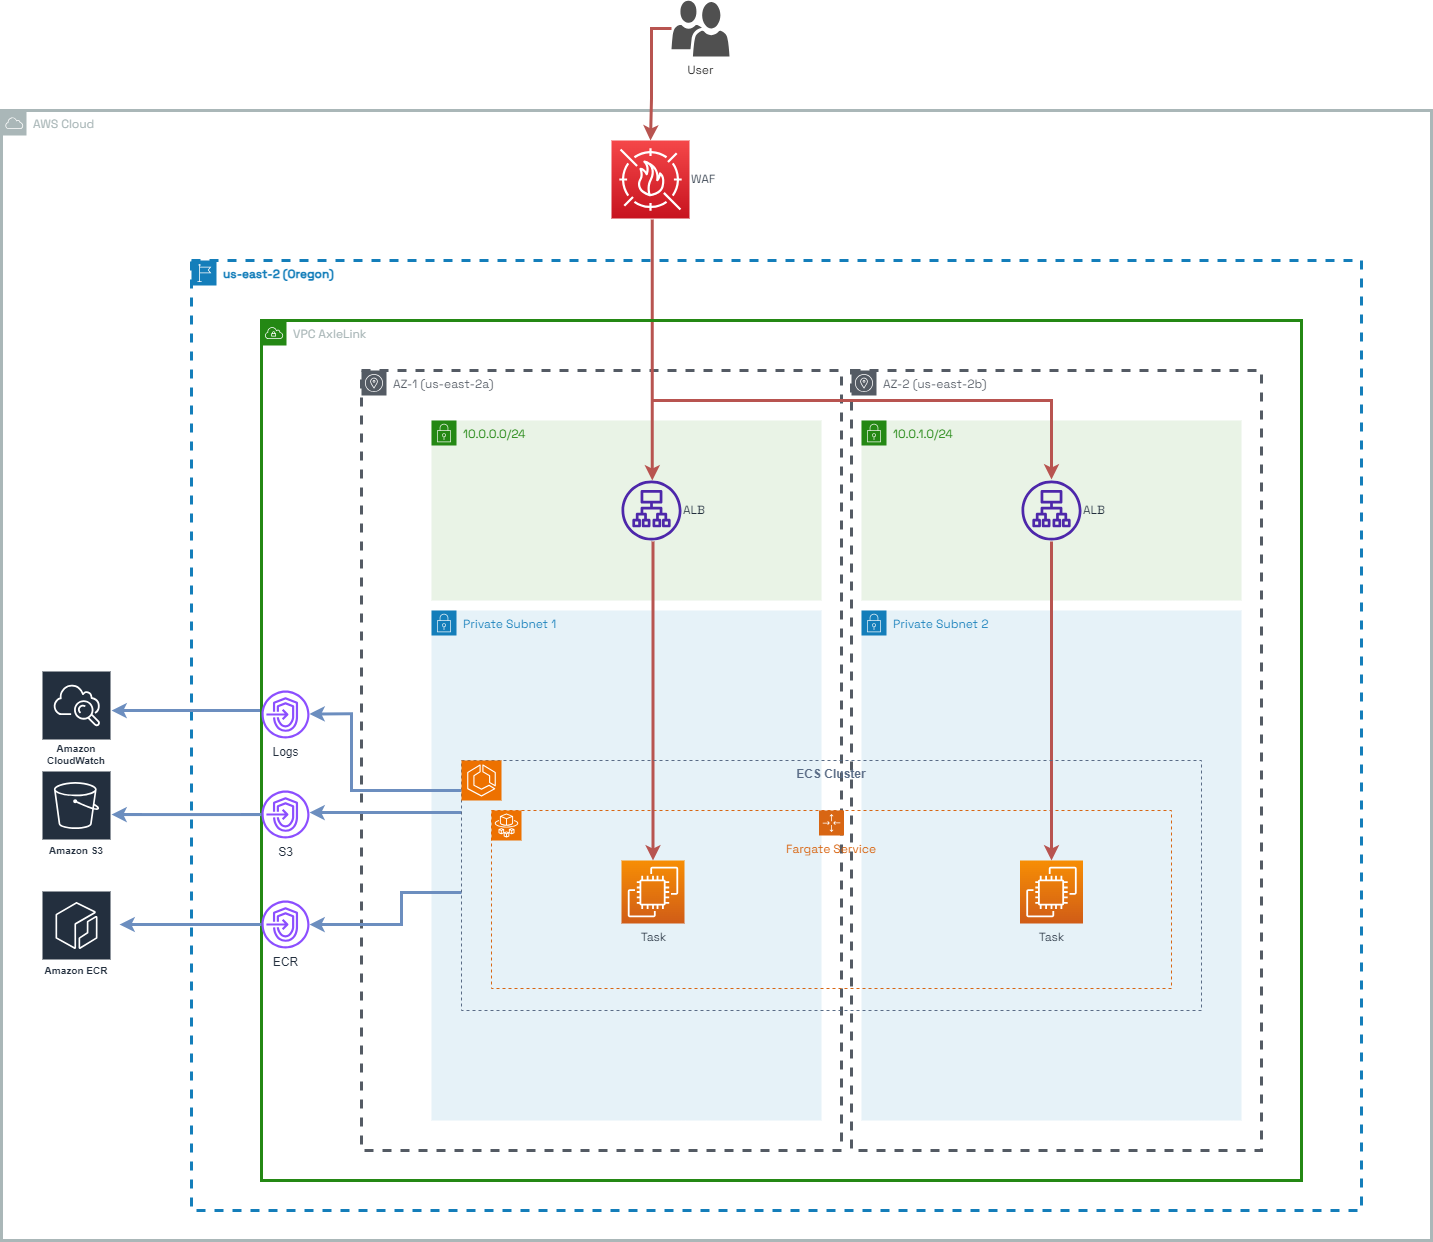

The diagram above was exported from draw.io. Its source (the exported page's mxGraphModel, read from the mxfile embedded in the PNG):
<mxGraphModel dx="2440" dy="2517" grid="1" gridSize="10" guides="1" tooltips="1" connect="1" arrows="1" fold="1" page="1" pageScale="1" pageWidth="827" pageHeight="1169" math="0" shadow="0">
  <root>
    <mxCell id="0" />
    <mxCell id="1" parent="0" />
    <mxCell id="2" value="AWS Cloud" style="sketch=0;outlineConnect=0;gradientColor=none;html=1;whiteSpace=wrap;fontSize=12;fontStyle=0;shape=mxgraph.aws4.group;grIcon=mxgraph.aws4.group_aws_cloud;strokeColor=#AAB7B8;fillColor=none;verticalAlign=top;align=left;spacingLeft=30;fontColor=#AAB7B8;dashed=0;strokeWidth=3;fontFamily=Space Grotesk;fontSource=https%3A%2F%2Ffonts.googleapis.com%2Fcss%3Ffamily%3DSpace%2BGrotesk;" parent="1" vertex="1">
      <mxGeometry x="310" y="-260" width="1430" height="1130" as="geometry" />
    </mxCell>
    <mxCell id="4" value="&lt;b&gt;us-east-2 (Oregon)&lt;/b&gt;" style="points=[[0,0],[0.25,0],[0.5,0],[0.75,0],[1,0],[1,0.25],[1,0.5],[1,0.75],[1,1],[0.75,1],[0.5,1],[0.25,1],[0,1],[0,0.75],[0,0.5],[0,0.25]];outlineConnect=0;gradientColor=none;html=1;whiteSpace=wrap;fontSize=12;fontStyle=0;container=1;pointerEvents=0;collapsible=0;recursiveResize=0;shape=mxgraph.aws4.group;grIcon=mxgraph.aws4.group_region;strokeColor=#147EBA;fillColor=none;verticalAlign=top;align=left;spacingLeft=30;fontColor=#147EBA;dashed=1;strokeWidth=3;fontFamily=Space Grotesk;fontSource=https%3A%2F%2Ffonts.googleapis.com%2Fcss%3Ffamily%3DSpace%2BGrotesk;" parent="1" vertex="1">
      <mxGeometry x="500" y="-110" width="1170" height="950" as="geometry" />
    </mxCell>
    <mxCell id="5" value="AZ-2 (us-east-2b)" style="sketch=0;outlineConnect=0;gradientColor=none;html=1;whiteSpace=wrap;fontSize=12;fontStyle=0;shape=mxgraph.aws4.group;grIcon=mxgraph.aws4.group_availability_zone;strokeColor=#545B64;fillColor=none;verticalAlign=top;align=left;spacingLeft=30;fontColor=#545B64;dashed=1;fontFamily=Space Grotesk;fontSource=https%3A%2F%2Ffonts.googleapis.com%2Fcss%3Ffamily%3DSpace%2BGrotesk;strokeWidth=3;" parent="4" vertex="1">
      <mxGeometry x="660" y="110" width="410" height="780" as="geometry" />
    </mxCell>
    <mxCell id="6" value="Private Subnet 2" style="points=[[0,0],[0.25,0],[0.5,0],[0.75,0],[1,0],[1,0.25],[1,0.5],[1,0.75],[1,1],[0.75,1],[0.5,1],[0.25,1],[0,1],[0,0.75],[0,0.5],[0,0.25]];outlineConnect=0;gradientColor=none;html=1;whiteSpace=wrap;fontSize=12;fontStyle=0;container=1;pointerEvents=0;collapsible=0;recursiveResize=0;shape=mxgraph.aws4.group;grIcon=mxgraph.aws4.group_security_group;grStroke=0;strokeColor=#147EBA;fillColor=#E6F2F8;verticalAlign=top;align=left;spacingLeft=30;fontColor=#147EBA;dashed=0;fontFamily=Space Grotesk;fontSource=https%3A%2F%2Ffonts.googleapis.com%2Fcss%3Ffamily%3DSpace%2BGrotesk;backgroundOutline=0;" parent="4" vertex="1">
      <mxGeometry x="670" y="350" width="380" height="510" as="geometry" />
    </mxCell>
    <mxCell id="7" value="AZ-1 (us-east-2a)&amp;nbsp;" style="sketch=0;outlineConnect=0;gradientColor=none;html=1;whiteSpace=wrap;fontSize=12;fontStyle=0;shape=mxgraph.aws4.group;grIcon=mxgraph.aws4.group_availability_zone;strokeColor=#545B64;fillColor=none;verticalAlign=top;align=left;spacingLeft=30;fontColor=#545B64;dashed=1;fontFamily=Space Grotesk;fontSource=https%3A%2F%2Ffonts.googleapis.com%2Fcss%3Ffamily%3DSpace%2BGrotesk;strokeWidth=3;" parent="4" vertex="1">
      <mxGeometry x="170" y="110" width="480" height="780" as="geometry" />
    </mxCell>
    <mxCell id="8" value="Private Subnet 1" style="points=[[0,0],[0.25,0],[0.5,0],[0.75,0],[1,0],[1,0.25],[1,0.5],[1,0.75],[1,1],[0.75,1],[0.5,1],[0.25,1],[0,1],[0,0.75],[0,0.5],[0,0.25]];outlineConnect=0;gradientColor=none;html=1;whiteSpace=wrap;fontSize=12;fontStyle=0;container=1;pointerEvents=0;collapsible=0;recursiveResize=0;shape=mxgraph.aws4.group;grIcon=mxgraph.aws4.group_security_group;grStroke=0;strokeColor=#147EBA;fillColor=#E6F2F8;verticalAlign=top;align=left;spacingLeft=30;fontColor=#147EBA;dashed=0;fontFamily=Space Grotesk;fontSource=https%3A%2F%2Ffonts.googleapis.com%2Fcss%3Ffamily%3DSpace%2BGrotesk;backgroundOutline=0;" parent="4" vertex="1">
      <mxGeometry x="240" y="350" width="390" height="510" as="geometry" />
    </mxCell>
    <mxCell id="11" value="10.0.0.0/24" style="points=[[0,0],[0.25,0],[0.5,0],[0.75,0],[1,0],[1,0.25],[1,0.5],[1,0.75],[1,1],[0.75,1],[0.5,1],[0.25,1],[0,1],[0,0.75],[0,0.5],[0,0.25]];outlineConnect=0;gradientColor=none;html=1;whiteSpace=wrap;fontSize=12;fontStyle=0;container=1;pointerEvents=0;collapsible=0;recursiveResize=0;shape=mxgraph.aws4.group;grIcon=mxgraph.aws4.group_security_group;grStroke=0;strokeColor=#248814;fillColor=#E9F3E6;verticalAlign=top;align=left;spacingLeft=30;fontColor=#248814;dashed=0;fontFamily=Space Grotesk;fontSource=https%3A%2F%2Ffonts.googleapis.com%2Fcss%3Ffamily%3DSpace%2BGrotesk;" parent="4" vertex="1">
      <mxGeometry x="240" y="160" width="390" height="180" as="geometry" />
    </mxCell>
    <mxCell id="12" value="Fargate Service" style="points=[[0,0],[0.25,0],[0.5,0],[0.75,0],[1,0],[1,0.25],[1,0.5],[1,0.75],[1,1],[0.75,1],[0.5,1],[0.25,1],[0,1],[0,0.75],[0,0.5],[0,0.25]];outlineConnect=0;gradientColor=none;html=1;whiteSpace=wrap;fontSize=12;fontStyle=0;container=1;pointerEvents=0;collapsible=0;recursiveResize=0;shape=mxgraph.aws4.groupCenter;grIcon=mxgraph.aws4.group_auto_scaling_group;grStroke=1;strokeColor=#D86613;fillColor=none;verticalAlign=top;align=center;fontColor=#D86613;dashed=1;spacingTop=25;fontFamily=Space Grotesk;fontSource=https%3A%2F%2Ffonts.googleapis.com%2Fcss%3Ffamily%3DSpace%2BGrotesk;" parent="4" vertex="1">
      <mxGeometry x="300" y="550" width="680" height="178" as="geometry" />
    </mxCell>
    <mxCell id="13" style="edgeStyle=orthogonalEdgeStyle;rounded=0;orthogonalLoop=1;jettySize=auto;html=1;strokeWidth=3;fillColor=#f8cecc;strokeColor=#b85450;fontFamily=Space Grotesk;fontSource=https%3A%2F%2Ffonts.googleapis.com%2Fcss%3Ffamily%3DSpace%2BGrotesk;entryX=0.5;entryY=0;entryDx=0;entryDy=0;entryPerimeter=0;" parent="4" source="15" target="19" edge="1">
      <mxGeometry relative="1" as="geometry">
        <Array as="points">
          <mxPoint x="462" y="510" />
        </Array>
      </mxGeometry>
    </mxCell>
    <mxCell id="15" value="ALB" style="sketch=0;outlineConnect=0;fontColor=#232F3E;gradientColor=none;fillColor=#4D27AA;strokeColor=default;dashed=0;verticalLabelPosition=middle;verticalAlign=middle;align=left;html=1;fontSize=12;fontStyle=0;aspect=fixed;pointerEvents=1;shape=mxgraph.aws4.application_load_balancer;fillStyle=auto;shadow=0;perimeterSpacing=1;fontFamily=Space Grotesk;fontSource=https%3A%2F%2Ffonts.googleapis.com%2Fcss%3Ffamily%3DSpace%2BGrotesk;labelPosition=right;" parent="4" vertex="1">
      <mxGeometry x="430" y="220" width="60" height="60" as="geometry" />
    </mxCell>
    <mxCell id="19" value="Task" style="sketch=0;points=[[0,0,0],[0.25,0,0],[0.5,0,0],[0.75,0,0],[1,0,0],[0,1,0],[0.25,1,0],[0.5,1,0],[0.75,1,0],[1,1,0],[0,0.25,0],[0,0.5,0],[0,0.75,0],[1,0.25,0],[1,0.5,0],[1,0.75,0]];outlineConnect=0;fontColor=#232F3E;gradientColor=#F78E04;gradientDirection=north;fillColor=#D05C17;strokeColor=#ffffff;dashed=0;verticalLabelPosition=bottom;verticalAlign=top;align=center;html=1;fontSize=12;fontStyle=0;aspect=fixed;shape=mxgraph.aws4.resourceIcon;resIcon=mxgraph.aws4.ec2;fontFamily=Space Grotesk;fontSource=https%3A%2F%2Ffonts.googleapis.com%2Fcss%3Ffamily%3DSpace%2BGrotesk;" parent="4" vertex="1">
      <mxGeometry x="430" y="600" width="63" height="63" as="geometry" />
    </mxCell>
    <mxCell id="20" value="Task" style="sketch=0;points=[[0,0,0],[0.25,0,0],[0.5,0,0],[0.75,0,0],[1,0,0],[0,1,0],[0.25,1,0],[0.5,1,0],[0.75,1,0],[1,1,0],[0,0.25,0],[0,0.5,0],[0,0.75,0],[1,0.25,0],[1,0.5,0],[1,0.75,0]];outlineConnect=0;fontColor=#232F3E;gradientColor=#F78E04;gradientDirection=north;fillColor=#D05C17;strokeColor=#ffffff;dashed=0;verticalLabelPosition=bottom;verticalAlign=top;align=center;html=1;fontSize=12;fontStyle=0;aspect=fixed;shape=mxgraph.aws4.resourceIcon;resIcon=mxgraph.aws4.ec2;fontFamily=Space Grotesk;fontSource=https%3A%2F%2Ffonts.googleapis.com%2Fcss%3Ffamily%3DSpace%2BGrotesk;" parent="4" vertex="1">
      <mxGeometry x="828.5" y="600" width="63" height="63" as="geometry" />
    </mxCell>
    <mxCell id="29" value="10.0.1.0/24" style="points=[[0,0],[0.25,0],[0.5,0],[0.75,0],[1,0],[1,0.25],[1,0.5],[1,0.75],[1,1],[0.75,1],[0.5,1],[0.25,1],[0,1],[0,0.75],[0,0.5],[0,0.25]];outlineConnect=0;gradientColor=none;html=1;whiteSpace=wrap;fontSize=12;fontStyle=0;container=1;pointerEvents=0;collapsible=0;recursiveResize=0;shape=mxgraph.aws4.group;grIcon=mxgraph.aws4.group_security_group;grStroke=0;strokeColor=#248814;fillColor=#E9F3E6;verticalAlign=top;align=left;spacingLeft=30;fontColor=#248814;dashed=0;fontFamily=Space Grotesk;fontSource=https%3A%2F%2Ffonts.googleapis.com%2Fcss%3Ffamily%3DSpace%2BGrotesk;" parent="4" vertex="1">
      <mxGeometry x="670" y="160" width="380" height="180" as="geometry" />
    </mxCell>
    <mxCell id="32" value="ALB" style="sketch=0;outlineConnect=0;fontColor=#232F3E;gradientColor=none;fillColor=#4D27AA;strokeColor=default;dashed=0;verticalLabelPosition=middle;verticalAlign=middle;align=left;html=1;fontSize=12;fontStyle=0;aspect=fixed;pointerEvents=1;shape=mxgraph.aws4.application_load_balancer;fillStyle=auto;shadow=0;perimeterSpacing=1;fontFamily=Space Grotesk;fontSource=https%3A%2F%2Ffonts.googleapis.com%2Fcss%3Ffamily%3DSpace%2BGrotesk;labelPosition=right;" parent="4" vertex="1">
      <mxGeometry x="830" y="220" width="60" height="60" as="geometry" />
    </mxCell>
    <mxCell id="33" style="edgeStyle=orthogonalEdgeStyle;rounded=0;orthogonalLoop=1;jettySize=auto;html=1;strokeColor=#B85450;strokeWidth=3;" parent="4" target="32" edge="1">
      <mxGeometry relative="1" as="geometry">
        <mxPoint x="460" y="140" as="sourcePoint" />
        <mxPoint x="490" y="219" as="targetPoint" />
        <Array as="points">
          <mxPoint x="480" y="140" />
          <mxPoint x="910" y="140" />
        </Array>
      </mxGeometry>
    </mxCell>
    <mxCell id="39" style="edgeStyle=orthogonalEdgeStyle;rounded=0;orthogonalLoop=1;jettySize=auto;html=1;fontFamily=Space Grotesk;strokeColor=#b85450;strokeWidth=3;fillColor=#f8cecc;fontSource=https%3A%2F%2Ffonts.googleapis.com%2Fcss%3Ffamily%3DSpace%2BGrotesk;" parent="4" source="32" target="20" edge="1">
      <mxGeometry relative="1" as="geometry" />
    </mxCell>
    <mxCell id="23" style="edgeStyle=orthogonalEdgeStyle;rounded=0;orthogonalLoop=1;jettySize=auto;html=1;strokeColor=#B85450;strokeWidth=3;" parent="4" edge="1">
      <mxGeometry relative="1" as="geometry">
        <mxPoint x="460.78999999999996" y="-41" as="sourcePoint" />
        <mxPoint x="460.78999999999996" y="220.00068180268636" as="targetPoint" />
        <Array as="points">
          <mxPoint x="460.78999999999996" y="11" />
          <mxPoint x="460.78999999999996" y="11" />
        </Array>
      </mxGeometry>
    </mxCell>
    <mxCell id="H8jesgywD6PJIdjSXFyS-116" value="" style="edgeStyle=orthogonalEdgeStyle;rounded=0;orthogonalLoop=1;jettySize=auto;html=1;strokeColor=#6C8EBF;strokeWidth=3;" edge="1" parent="4">
      <mxGeometry relative="1" as="geometry">
        <Array as="points">
          <mxPoint x="-60" y="450" />
          <mxPoint x="-60" y="450" />
        </Array>
        <mxPoint x="70" y="450" as="sourcePoint" />
        <mxPoint x="-80" y="450" as="targetPoint" />
      </mxGeometry>
    </mxCell>
    <mxCell id="H8jesgywD6PJIdjSXFyS-117" value="" style="sketch=0;points=[[0,0,0],[0.25,0,0],[0.5,0,0],[0.75,0,0],[1,0,0],[0,1,0],[0.25,1,0],[0.5,1,0],[0.75,1,0],[1,1,0],[0,0.25,0],[0,0.5,0],[0,0.75,0],[1,0.25,0],[1,0.5,0],[1,0.75,0]];outlineConnect=0;fontColor=#232F3E;fillColor=#ED7100;strokeColor=#ffffff;dashed=0;verticalLabelPosition=bottom;verticalAlign=top;align=center;html=1;fontSize=12;fontStyle=0;aspect=fixed;shape=mxgraph.aws4.resourceIcon;resIcon=mxgraph.aws4.fargate;" vertex="1" parent="4">
      <mxGeometry x="300" y="550" width="30" height="30" as="geometry" />
    </mxCell>
    <mxCell id="48" value="VPC AxleLink" style="points=[[0,0],[0.25,0],[0.5,0],[0.75,0],[1,0],[1,0.25],[1,0.5],[1,0.75],[1,1],[0.75,1],[0.5,1],[0.25,1],[0,1],[0,0.75],[0,0.5],[0,0.25]];outlineConnect=0;gradientColor=none;html=1;whiteSpace=wrap;fontSize=12;fontStyle=0;container=0;pointerEvents=0;collapsible=0;recursiveResize=0;shape=mxgraph.aws4.group;grIcon=mxgraph.aws4.group_vpc;strokeColor=#248814;fillColor=none;verticalAlign=top;align=left;spacingLeft=30;fontColor=#AAB7B8;dashed=0;fontFamily=Space Grotesk;fontSource=https%3A%2F%2Ffonts.googleapis.com%2Fcss%3Ffamily%3DSpace%2BGrotesk;strokeWidth=3;" parent="1" vertex="1">
      <mxGeometry x="570" y="-50" width="1040" height="860" as="geometry" />
    </mxCell>
    <mxCell id="50" value="WAF" style="sketch=0;points=[[0,0,0],[0.25,0,0],[0.5,0,0],[0.75,0,0],[1,0,0],[0,1,0],[0.25,1,0],[0.5,1,0],[0.75,1,0],[1,1,0],[0,0.25,0],[0,0.5,0],[0,0.75,0],[1,0.25,0],[1,0.5,0],[1,0.75,0]];outlineConnect=0;fontColor=#232F3E;gradientColor=#F54749;gradientDirection=north;fillColor=#C7131F;strokeColor=#ffffff;dashed=0;verticalLabelPosition=middle;verticalAlign=middle;align=left;html=1;fontSize=12;fontStyle=0;aspect=fixed;shape=mxgraph.aws4.resourceIcon;resIcon=mxgraph.aws4.waf;fontFamily=Space Grotesk;fontSource=https%3A%2F%2Ffonts.googleapis.com%2Fcss%3Ffamily%3DSpace%2BGrotesk;labelPosition=right;" parent="1" vertex="1">
      <mxGeometry x="920" y="-230" width="78" height="78" as="geometry" />
    </mxCell>
    <mxCell id="51" style="edgeStyle=orthogonalEdgeStyle;rounded=0;orthogonalLoop=1;jettySize=auto;html=1;entryX=0.5;entryY=0;entryDx=0;entryDy=0;entryPerimeter=0;fontFamily=Space Grotesk;fontSource=https%3A%2F%2Ffonts.googleapis.com%2Fcss%3Ffamily%3DSpace%2BGrotesk;strokeWidth=3;fillColor=#f8cecc;strokeColor=#b85450;" parent="1" source="53" target="50" edge="1">
      <mxGeometry relative="1" as="geometry">
        <Array as="points">
          <mxPoint x="960" y="-342" />
          <mxPoint x="960" y="-272" />
        </Array>
      </mxGeometry>
    </mxCell>
    <mxCell id="53" value="User" style="sketch=0;pointerEvents=1;shadow=0;dashed=0;html=1;strokeColor=none;labelPosition=center;verticalLabelPosition=bottom;verticalAlign=top;align=center;fillColor=#505050;shape=mxgraph.mscae.intune.user_group;fontFamily=Space Grotesk;fontSource=https%3A%2F%2Ffonts.googleapis.com%2Fcss%3Ffamily%3DSpace%2BGrotesk;" parent="1" vertex="1">
      <mxGeometry x="980" y="-370" width="58" height="56" as="geometry" />
    </mxCell>
    <mxCell id="101" value="" style="edgeStyle=orthogonalEdgeStyle;rounded=0;orthogonalLoop=1;jettySize=auto;html=1;strokeColor=#6C8EBF;strokeWidth=3;" parent="1" target="102" edge="1">
      <mxGeometry relative="1" as="geometry">
        <Array as="points">
          <mxPoint x="710" y="522" />
          <mxPoint x="710" y="554" />
        </Array>
        <mxPoint x="770" y="522" as="sourcePoint" />
        <mxPoint x="630" y="1089" as="targetPoint" />
      </mxGeometry>
    </mxCell>
    <mxCell id="102" value="ECR" style="sketch=0;outlineConnect=0;fontColor=#232F3E;gradientColor=none;fillColor=#8C4FFF;strokeColor=none;dashed=0;verticalLabelPosition=bottom;verticalAlign=top;align=center;html=1;fontSize=12;fontStyle=0;aspect=fixed;pointerEvents=1;shape=mxgraph.aws4.endpoints;" parent="1" vertex="1">
      <mxGeometry x="570" y="530" width="48" height="48" as="geometry" />
    </mxCell>
    <mxCell id="103" value="" style="edgeStyle=orthogonalEdgeStyle;rounded=0;orthogonalLoop=1;jettySize=auto;html=1;strokeColor=#6C8EBF;strokeWidth=3;" parent="1" source="102" edge="1">
      <mxGeometry relative="1" as="geometry">
        <Array as="points" />
        <mxPoint x="740" y="501" as="sourcePoint" />
        <mxPoint x="428" y="554" as="targetPoint" />
      </mxGeometry>
    </mxCell>
    <mxCell id="105" value="S3" style="sketch=0;outlineConnect=0;fontColor=#232F3E;gradientColor=none;fillColor=#8C4FFF;strokeColor=none;dashed=0;verticalLabelPosition=bottom;verticalAlign=top;align=center;html=1;fontSize=12;fontStyle=0;aspect=fixed;pointerEvents=1;shape=mxgraph.aws4.endpoints;" parent="1" vertex="1">
      <mxGeometry x="570" y="420" width="48" height="48" as="geometry" />
    </mxCell>
    <mxCell id="H8jesgywD6PJIdjSXFyS-106" value="Amazon S3" style="sketch=0;outlineConnect=0;fontColor=#232F3E;gradientColor=none;strokeColor=#ffffff;fillColor=#232F3E;dashed=0;verticalLabelPosition=middle;verticalAlign=bottom;align=center;html=1;whiteSpace=wrap;fontSize=10;fontStyle=1;spacing=3;shape=mxgraph.aws4.productIcon;prIcon=mxgraph.aws4.s3;" vertex="1" parent="1">
      <mxGeometry x="350" y="400" width="70" height="90" as="geometry" />
    </mxCell>
    <mxCell id="H8jesgywD6PJIdjSXFyS-108" value="" style="edgeStyle=orthogonalEdgeStyle;rounded=0;orthogonalLoop=1;jettySize=auto;html=1;strokeColor=#6C8EBF;strokeWidth=3;" edge="1" parent="1" source="105" target="H8jesgywD6PJIdjSXFyS-106">
      <mxGeometry relative="1" as="geometry">
        <Array as="points">
          <mxPoint x="440" y="444" />
          <mxPoint x="440" y="444" />
        </Array>
        <mxPoint x="593.9999999999991" y="970.0000000000005" as="sourcePoint" />
        <mxPoint x="390" y="440" as="targetPoint" />
      </mxGeometry>
    </mxCell>
    <mxCell id="H8jesgywD6PJIdjSXFyS-111" value="" style="edgeStyle=orthogonalEdgeStyle;rounded=0;orthogonalLoop=1;jettySize=auto;html=1;strokeColor=#6C8EBF;strokeWidth=3;" edge="1" parent="1" target="105">
      <mxGeometry relative="1" as="geometry">
        <Array as="points">
          <mxPoint x="695" y="442" />
          <mxPoint x="695" y="443" />
        </Array>
        <mxPoint x="770" y="442" as="sourcePoint" />
        <mxPoint x="618" y="442" as="targetPoint" />
      </mxGeometry>
    </mxCell>
    <mxCell id="H8jesgywD6PJIdjSXFyS-112" value="Amazon ECR" style="sketch=0;outlineConnect=0;fontColor=#232F3E;gradientColor=none;strokeColor=#ffffff;fillColor=#232F3E;dashed=0;verticalLabelPosition=middle;verticalAlign=bottom;align=center;html=1;whiteSpace=wrap;fontSize=10;fontStyle=1;spacing=3;shape=mxgraph.aws4.productIcon;prIcon=mxgraph.aws4.ecr;" vertex="1" parent="1">
      <mxGeometry x="350" y="520" width="70" height="90" as="geometry" />
    </mxCell>
    <mxCell id="H8jesgywD6PJIdjSXFyS-113" value="Amazon CloudWatch" style="sketch=0;outlineConnect=0;fontColor=#232F3E;gradientColor=none;strokeColor=#ffffff;fillColor=#232F3E;dashed=0;verticalLabelPosition=middle;verticalAlign=bottom;align=center;html=1;whiteSpace=wrap;fontSize=10;fontStyle=1;spacing=3;shape=mxgraph.aws4.productIcon;prIcon=mxgraph.aws4.cloudwatch;" vertex="1" parent="1">
      <mxGeometry x="350" y="300" width="70" height="100" as="geometry" />
    </mxCell>
    <mxCell id="H8jesgywD6PJIdjSXFyS-114" value="Logs" style="sketch=0;outlineConnect=0;fontColor=#232F3E;gradientColor=none;fillColor=#8C4FFF;strokeColor=none;dashed=0;verticalLabelPosition=bottom;verticalAlign=top;align=center;html=1;fontSize=12;fontStyle=0;aspect=fixed;pointerEvents=1;shape=mxgraph.aws4.endpoints;" vertex="1" parent="1">
      <mxGeometry x="570" y="320" width="48" height="48" as="geometry" />
    </mxCell>
    <mxCell id="H8jesgywD6PJIdjSXFyS-119" value="&lt;b&gt;ECS Cluster&lt;/b&gt;" style="fillColor=none;strokeColor=#5A6C86;dashed=1;verticalAlign=top;fontStyle=0;fontColor=#5A6C86;whiteSpace=wrap;html=1;" vertex="1" parent="1">
      <mxGeometry x="770" y="390" width="740" height="250" as="geometry" />
    </mxCell>
    <mxCell id="H8jesgywD6PJIdjSXFyS-115" value="" style="edgeStyle=orthogonalEdgeStyle;rounded=0;orthogonalLoop=1;jettySize=auto;html=1;strokeColor=#6C8EBF;strokeWidth=3;" edge="1" parent="1" source="H8jesgywD6PJIdjSXFyS-119">
      <mxGeometry relative="1" as="geometry">
        <Array as="points">
          <mxPoint x="660" y="420" />
          <mxPoint x="660" y="343" />
        </Array>
        <mxPoint x="770" y="380" as="sourcePoint" />
        <mxPoint x="618" y="343.40999999999997" as="targetPoint" />
      </mxGeometry>
    </mxCell>
    <mxCell id="H8jesgywD6PJIdjSXFyS-120" value="" style="sketch=0;points=[[0,0,0],[0.25,0,0],[0.5,0,0],[0.75,0,0],[1,0,0],[0,1,0],[0.25,1,0],[0.5,1,0],[0.75,1,0],[1,1,0],[0,0.25,0],[0,0.5,0],[0,0.75,0],[1,0.25,0],[1,0.5,0],[1,0.75,0]];outlineConnect=0;fontColor=#232F3E;fillColor=#ED7100;strokeColor=#ffffff;dashed=0;verticalLabelPosition=bottom;verticalAlign=top;align=center;html=1;fontSize=12;fontStyle=0;aspect=fixed;shape=mxgraph.aws4.resourceIcon;resIcon=mxgraph.aws4.ecs;" vertex="1" parent="1">
      <mxGeometry x="770" y="390" width="40" height="40" as="geometry" />
    </mxCell>
  </root>
</mxGraphModel>